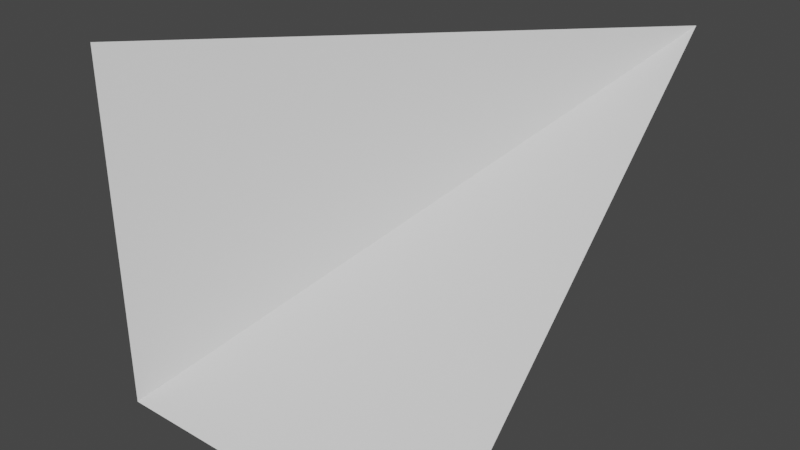 # Source: OneSideCorner.blend  (saved by Blender 3.2.14; exported with 4.5.12 LTS)
import bpy
from mathutils import Matrix  # noqa: F401  (used for matrix-valued properties, if any)

bpy.ops.wm.read_factory_settings(use_empty=True)
scene = bpy.context.scene
scene.name = 'Scene'

# ---- collections
col_collection = bpy.data.collections.new('Collection'); scene.collection.children.link(col_collection)

# ---- materials (node trees are filled in below, after node groups)
mat_material = bpy.data.materials.new('Material')
mat_material.alpha_threshold = 0.0
mat_material.use_transparent_shadow = False
mat_material.line_color = (0.0, 0.0, 0.0, 1.0)

# ---- material node trees
mat_material.use_nodes = True; mat_material.node_tree.nodes.clear()
_N = mat_material.node_tree.nodes; _L = mat_material.node_tree.links
n0 = _N.new('ShaderNodeOutputMaterial'); n0.name = 'Material Output'; n0.location = (300, 300)
n1 = _N.new('ShaderNodeBsdfPrincipled'); n1.name = 'Principled BSDF'; n1.location = (10, 300)
n1.distribution = 'GGX'
n1.subsurface_method = 'RANDOM_WALK_SKIN'
n1.inputs[2].default_value = 0.4
n1.inputs[3].default_value = 1.45
n1.inputs[27].default_value = (0.0, 0.0, 0.0, 1.0)
n1.inputs[28].default_value = 1.0
_L.new(n1.outputs[0], n0.inputs[0])
n0.is_active_output = True

# ---- world
world_world = bpy.data.worlds.new('World'); scene.world = world_world
world_world.use_nodes = True; world_world.node_tree.nodes.clear()
_N = world_world.node_tree.nodes; _L = world_world.node_tree.links
n0 = _N.new('ShaderNodeOutputWorld'); n0.name = 'World Output'; n0.location = (300, 300)
n1 = _N.new('ShaderNodeBackground'); n1.name = 'Background'; n1.location = (10, 300)
n1.inputs[0].default_value = (0.05088, 0.05088, 0.05088, 1.0)
_L.new(n1.outputs[0], n0.inputs[0])
n0.is_active_output = True
world_world.color = (0.05088, 0.05088, 0.05088)
world_world.use_sun_shadow = False
world_world.sun_shadow_jitter_overblur = 0.0

# ---- meshes
me_cube = bpy.data.meshes.new('Cube')
me_cube.from_pydata([(0.5, 0.0, -0.5), (0.5, 1.0, 0.5), (-0.5, -2.186e-08, -0.5), (-0.5, 2.186e-08, 0.5)], [], [(2, 3, 1, 0)])
_uv = me_cube.uv_layers.new(name='UVMap')
_uv.uv.foreach_set('vector', [0.125, 0.5, 0.125, 0.75, 0.375, 0.75, 0.375, 0.5])
me_cube.materials.append(mat_material)
me_cube.use_mirror_vertex_groups = False
me_cube.update()

# ---- objects
ob_onesidecorner = bpy.data.objects.new('OneSideCorner', me_cube)

# ---- transforms, parenting, visibility, modifiers, constraints
ob_onesidecorner.location = (0.5, 0.0, 0.5)
ob_onesidecorner.lock_rotations_4d = False
ob_onesidecorner.empty_display_type = 'ARROWS'
ob_onesidecorner.lineart.crease_threshold = 0.0

# ---- collection membership
col_collection.objects.link(ob_onesidecorner)

# ---- scene / render settings (as saved in the file)
scene.frame_start = 1; scene.frame_end = 250; scene.frame_set(1)
scene.render.engine = 'BLENDER_EEVEE_NEXT'
scene.cycles.sampling_pattern = 'TABULATED_SOBOL'
scene.cycles.use_light_tree = False
scene.view_settings.view_transform = 'Filmic'
bpy.context.view_layer.update()

# ---- added for rendering (the .blend has no active camera and no usable light): camera, sun
cam_auto = bpy.data.cameras.new('AutoCamera')
cam_auto.lens = 50.0
cam_auto.sensor_width = 36.0
cam_auto.clip_end = 1000.0
ob_auto_camera = bpy.data.objects.new('AutoCamera', cam_auto)
scene.collection.objects.link(ob_auto_camera)
ob_auto_camera.location = (2.10254, -1.42304, 1.78203)
ob_auto_camera.rotation_euler = (1.09748, -7.21219e-08, 0.694738)
scene.camera = ob_auto_camera
light_auto_sun = bpy.data.lights.new('AutoSun', 'SUN')
light_auto_sun.energy = 3.0
light_auto_sun.angle = 0.0523599
ob_auto_sun = bpy.data.objects.new('AutoSun', light_auto_sun)
scene.collection.objects.link(ob_auto_sun)
ob_auto_sun.rotation_euler = (0.872665, 0.174533, 0.523599)
bpy.context.view_layer.update()
